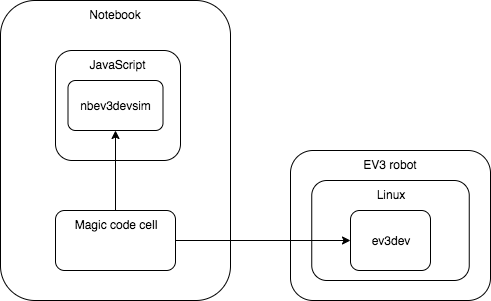

The diagram above was exported from draw.io. Its source (the exported page's mxGraphModel, read from the mxfile embedded in the PNG):
<mxGraphModel dx="946" dy="652" grid="1" gridSize="10" guides="1" tooltips="1" connect="1" arrows="1" fold="1" page="1" pageScale="1" pageWidth="850" pageHeight="1100" math="0" shadow="0">
  <root>
    <mxCell id="0" />
    <mxCell id="1" parent="0" />
    <mxCell id="O3MLVD4xaij_OaxZ8Bqj-1" value="Notebook" style="rounded=1;whiteSpace=wrap;html=1;verticalAlign=top;" parent="1" vertex="1">
      <mxGeometry x="130" y="190" width="230" height="300" as="geometry" />
    </mxCell>
    <mxCell id="O3MLVD4xaij_OaxZ8Bqj-2" value="Magic code cell" style="rounded=1;whiteSpace=wrap;html=1;verticalAlign=top;" parent="1" vertex="1">
      <mxGeometry x="185" y="400" width="120" height="60" as="geometry" />
    </mxCell>
    <mxCell id="O3MLVD4xaij_OaxZ8Bqj-3" value="JavaScript" style="rounded=1;whiteSpace=wrap;html=1;verticalAlign=top;" parent="1" vertex="1">
      <mxGeometry x="185" y="240" width="125" height="110" as="geometry" />
    </mxCell>
    <mxCell id="O3MLVD4xaij_OaxZ8Bqj-5" value="EV3 robot" style="rounded=1;whiteSpace=wrap;html=1;verticalAlign=top;" parent="1" vertex="1">
      <mxGeometry x="420" y="340" width="200" height="150" as="geometry" />
    </mxCell>
    <mxCell id="O3MLVD4xaij_OaxZ8Bqj-6" value="Linux" style="rounded=1;whiteSpace=wrap;html=1;verticalAlign=top;" parent="1" vertex="1">
      <mxGeometry x="441.25" y="370" width="157.5" height="100" as="geometry" />
    </mxCell>
    <mxCell id="O3MLVD4xaij_OaxZ8Bqj-7" value="nbev3devsim" style="rounded=1;whiteSpace=wrap;html=1;" parent="1" vertex="1">
      <mxGeometry x="197.5" y="270" width="95" height="50" as="geometry" />
    </mxCell>
    <mxCell id="O3MLVD4xaij_OaxZ8Bqj-10" value="" style="endArrow=classic;html=1;exitX=0.5;exitY=0;exitDx=0;exitDy=0;entryX=0.5;entryY=1;entryDx=0;entryDy=0;" parent="1" source="O3MLVD4xaij_OaxZ8Bqj-2" target="O3MLVD4xaij_OaxZ8Bqj-7" edge="1">
      <mxGeometry width="50" height="50" relative="1" as="geometry">
        <mxPoint x="400" y="290" as="sourcePoint" />
        <mxPoint x="450" y="240" as="targetPoint" />
      </mxGeometry>
    </mxCell>
    <mxCell id="O3MLVD4xaij_OaxZ8Bqj-11" value="ev3dev" style="rounded=1;whiteSpace=wrap;html=1;" parent="1" vertex="1">
      <mxGeometry x="480" y="400" width="80" height="60" as="geometry" />
    </mxCell>
    <mxCell id="O3MLVD4xaij_OaxZ8Bqj-12" value="" style="endArrow=classic;html=1;exitX=1;exitY=0.5;exitDx=0;exitDy=0;entryX=0;entryY=0.5;entryDx=0;entryDy=0;" parent="1" source="O3MLVD4xaij_OaxZ8Bqj-2" target="O3MLVD4xaij_OaxZ8Bqj-11" edge="1">
      <mxGeometry width="50" height="50" relative="1" as="geometry">
        <mxPoint x="400" y="290" as="sourcePoint" />
        <mxPoint x="450" y="240" as="targetPoint" />
      </mxGeometry>
    </mxCell>
  </root>
</mxGraphModel>